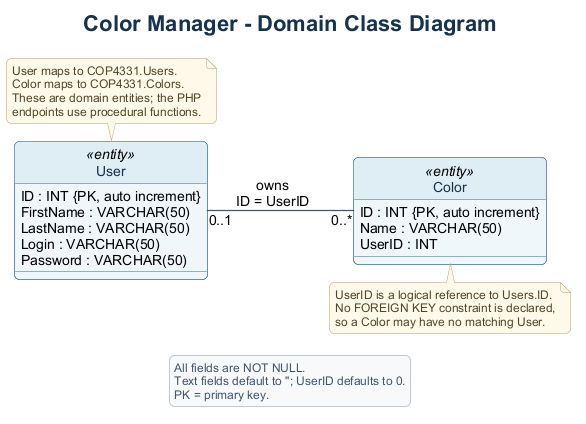

The diagram above was rendered by PlantUML. Its source (embedded in the PNG):
@startuml class
!include style.puml
!pragma layout smetana

title Color Manager - Domain Class Diagram
left to right direction
hide circle

class User <<entity>> {
  {field} ID : INT {PK, auto increment}
  {field} FirstName : VARCHAR(50)
  {field} LastName : VARCHAR(50)
  {field} Login : VARCHAR(50)
  {field} Password : VARCHAR(50)
}

class Color <<entity>> {
  {field} ID : INT {PK, auto increment}
  {field} Name : VARCHAR(50)
  {field} UserID : INT
}

User "0..1" -- "0..*" Color : owns\nID = UserID

note top of User
  User maps to COP4331.Users.
  Color maps to COP4331.Colors.
  These are domain entities; the PHP
  endpoints use procedural functions.
end note

note bottom of Color
  UserID is a logical reference to Users.ID.
  No FOREIGN KEY constraint is declared,
  so a Color may have no matching User.
end note

legend bottom
  All fields are NOT NULL.
  Text fields default to ''; UserID defaults to 0.
  PK = primary key.
endlegend

@enduml